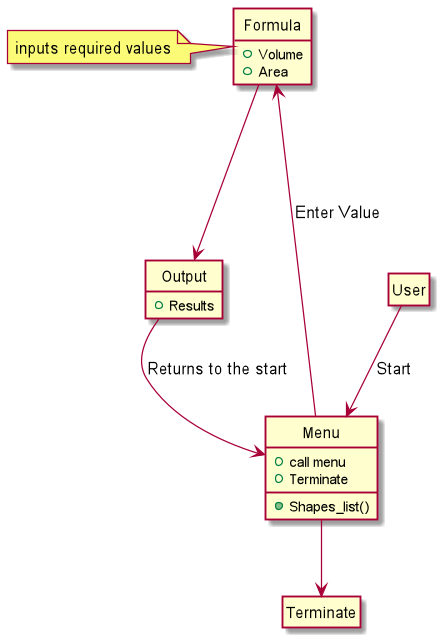

The diagram above was rendered by PlantUML. Its source (embedded in the PNG):
@startuml
class User
class Menu {
+Shapes_list()
+call menu
+Terminate
}
class Formula{
+Volume
+Area
}
class Output{
+Results
}
class Terminate
note left of Formula : inputs required values
User --> Menu : "Start"
Menu ---> Formula : "Enter Value"
Formula ---> Output
Output --> Menu : "Returns to the start"
Menu --> Terminate

hide circles
hide empty members
@enduml